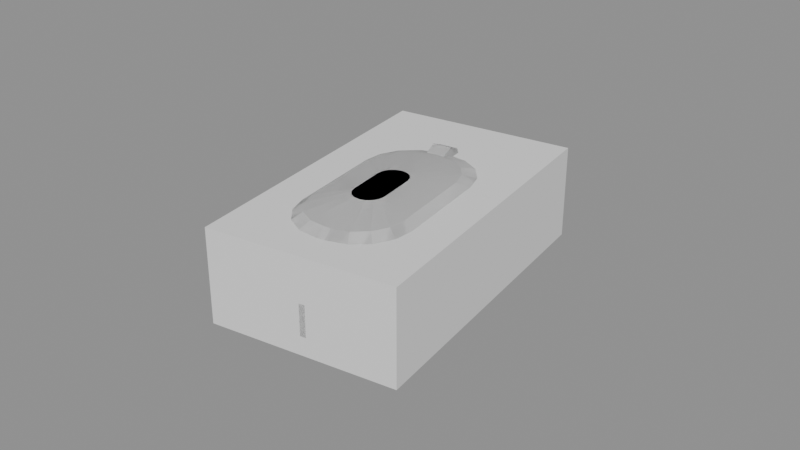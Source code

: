 # Source: mouse.blend  (saved by Blender 4.5.87; exported with 4.5.12 LTS)
import bpy
from mathutils import Matrix  # noqa: F401  (used for matrix-valued properties, if any)

bpy.ops.wm.read_factory_settings(use_empty=True)
scene = bpy.context.scene
scene.name = 'Scene'

# ---- collections
col_a = bpy.data.collections.new('a'); scene.collection.children.link(col_a)
col_b = bpy.data.collections.new('b'); scene.collection.children.link(col_b)
col_c = bpy.data.collections.new('c'); scene.collection.children.link(col_c)

# ---- materials (node trees are filled in below, after node groups)
mat_grey6 = bpy.data.materials.new('grey6')
mat_greylight7 = bpy.data.materials.new('greyLight7')
mat_grey5 = bpy.data.materials.new('grey5')
mat_warmgreylight = bpy.data.materials.new('warmGreyLight')
mat_coolgrey3 = bpy.data.materials.new('coolGrey3')

# ---- material node trees

# ---- meshes
me_a_body = bpy.data.meshes.new('a_body')
me_a_body.from_pydata([(-0.02275, -0.05369, 0.0), (-0.02275, -0.05369, 0.03), (-0.03667, 0.04534, 0.0), (-0.03667, 0.04534, 0.03), (0.03667, -0.04534, 0.0), (0.03667, -0.04534, 0.03), (0.02275, 0.05369, 0.0), (0.02275, 0.05369, 0.03)], [], [(0, 1, 3, 2), (2, 3, 7, 6), (6, 7, 5, 4), (4, 5, 1, 0), (2, 6, 4, 0), (7, 3, 1, 5)])
me_a_body.materials.append(mat_grey6)
me_a_body.update()
me_b_body = bpy.data.meshes.new('b_body')
me_b_body.from_pydata([(0.02156, 0.02626, -5.96e-08), (0.01873, 0.03436, -5.96e-08), (0.01301, 0.04076, -5.96e-08), (0.005278, 0.04449, -5.96e-08), (-0.003292, 0.04498, -5.96e-08), (-0.009234, 0.04414, -5.96e-08), (-0.01734, 0.04131, -5.96e-08), (-0.02374, 0.0356, -5.96e-08), (-0.02747, 0.02787, -5.96e-08), (-0.02796, 0.0193, -5.96e-08), (-0.02156, -0.02626, -5.96e-08), (-0.01873, -0.03436, -5.96e-08), (-0.01301, -0.04076, -5.96e-08), (-0.005278, -0.04449, -5.96e-08), (0.003292, -0.04498, -5.96e-08), (0.009234, -0.04414, -5.96e-08), (0.01734, -0.04131, -5.96e-08), (0.02374, -0.0356, -5.96e-08), (0.02747, -0.02787, -5.96e-08), (0.02796, -0.0193, -5.96e-08), (0.02665, 0.02596, 0.006), (0.02304, 0.03628, 0.006), (0.01577, 0.04443, 0.006), (0.005929, 0.04917, 0.006), (-0.004978, 0.04979, 0.006), (-0.008939, 0.04924, 0.006), (-0.01925, 0.04563, 0.006), (-0.0274, 0.03836, 0.006), (-0.03215, 0.02852, 0.006), (-0.03277, 0.01761, 0.006), (-0.02665, -0.02596, 0.006), (-0.02304, -0.03628, 0.006), (-0.01577, -0.04443, 0.006), (-0.005929, -0.04917, 0.006), (0.004978, -0.04979, 0.006), (0.008939, -0.04924, 0.006), (0.01925, -0.04563, 0.006), (0.0274, -0.03836, 0.006), (0.03215, -0.02852, 0.006), (0.03277, -0.01761, 0.006), (0.0258, 0.02483, 0.016), (0.02232, 0.03478, 0.016), (0.01531, 0.04264, 0.016), (0.005818, 0.04721, 0.016), (-0.0047, 0.04781, 0.016), (-0.008661, 0.04725, 0.016), (-0.01861, 0.04378, 0.016), (-0.02647, 0.03677, 0.016), (-0.03104, 0.02728, 0.016), (-0.03164, 0.01676, 0.016), (-0.02552, -0.02681, 0.016), (-0.02204, -0.03676, 0.016), (-0.01503, -0.04462, 0.016), (-0.00554, -0.04919, 0.016), (0.004978, -0.04979, 0.016), (0.008939, -0.04924, 0.016), (0.01889, -0.04576, 0.016), (0.02674, -0.03875, 0.016), (0.03132, -0.02926, 0.016), (0.03192, -0.01874, 0.016), (0.02154, 0.01918, 0.026), (0.01871, 0.02729, 0.026), (0.01299, 0.03369, 0.026), (0.005262, 0.03742, 0.026), (-0.003308, 0.03791, 0.026), (-0.007269, 0.03735, 0.026), (-0.01537, 0.03452, 0.026), (-0.02178, 0.02881, 0.026), (-0.02551, 0.02107, 0.026), (-0.02599, 0.0125, 0.026), (-0.02043, -0.02711, 0.026), (-0.0176, -0.03521, 0.026), (-0.01188, -0.04161, 0.026), (-0.004149, -0.04534, 0.026), (0.004421, -0.04583, 0.026), (0.008382, -0.04527, 0.026), (0.01649, -0.04244, 0.026), (0.02289, -0.03673, 0.026), (0.02662, -0.029, 0.026), (0.02711, -0.02043, 0.026), (0.01402, 0.008029, 0.032), (0.01222, 0.01319, 0.032), (0.008581, 0.01726, 0.032), (0.003661, 0.01963, 0.032), (-0.001793, 0.01994, 0.032), (-0.003774, 0.01967, 0.032), (-0.008931, 0.01787, 0.032), (-0.01301, 0.01423, 0.032), (-0.01538, 0.009308, 0.032), (-0.01569, 0.003854, 0.032), (-0.01179, -0.02387, 0.032), (-0.009991, -0.02903, 0.032), (-0.006354, -0.03311, 0.032), (-0.001434, -0.03548, 0.032), (0.00402, -0.03579, 0.032), (0.006001, -0.03551, 0.032), (0.01116, -0.03371, 0.032), (0.01523, -0.03007, 0.032), (0.01761, -0.02515, 0.032), (0.01792, -0.0197, 0.032), (0.005507, -0.003255, 0.034), (0.004865, -0.001417, 0.034), (0.003568, 3.541e-05, 0.034), (0.001815, 0.0008813, 0.034), (-0.0001293, 0.0009917, 0.034), (-0.0001491, 0.0009889, 0.034), (-0.001987, 0.000347, 0.034), (-0.00344, -0.0009495, 0.034), (-0.004286, -0.002703, 0.034), (-0.004396, -0.004647, 0.034), (-0.002723, -0.01655, 0.034), (-0.002081, -0.01839, 0.034), (-0.0007848, -0.01984, 0.034), (0.0009689, -0.02069, 0.034), (0.002913, -0.0208, 0.034), (0.002933, -0.02079, 0.034), (0.004771, -0.02015, 0.034), (0.006223, -0.01886, 0.034), (0.007069, -0.0171, 0.034), (0.00718, -0.01516, 0.034)], [], [(0, 1, 21, 20), (1, 2, 22, 21), (2, 3, 23, 22), (3, 4, 24, 23), (4, 5, 25, 24), (5, 6, 26, 25), (6, 7, 27, 26), (7, 8, 28, 27), (8, 9, 29, 28), (9, 10, 30, 29), (10, 11, 31, 30), (11, 12, 32, 31), (12, 13, 33, 32), (13, 14, 34, 33), (14, 15, 35, 34), (15, 16, 36, 35), (16, 17, 37, 36), (17, 18, 38, 37), (18, 19, 39, 38), (19, 0, 20, 39), (20, 21, 41, 40), (21, 22, 42, 41), (22, 23, 43, 42), (23, 24, 44, 43), (24, 25, 45, 44), (25, 26, 46, 45), (26, 27, 47, 46), (27, 28, 48, 47), (28, 29, 49, 48), (29, 30, 50, 49), (30, 31, 51, 50), (31, 32, 52, 51), (32, 33, 53, 52), (33, 34, 54, 53), (34, 35, 55, 54), (35, 36, 56, 55), (36, 37, 57, 56), (37, 38, 58, 57), (38, 39, 59, 58), (39, 20, 40, 59), (40, 41, 61, 60), (41, 42, 62, 61), (42, 43, 63, 62), (43, 44, 64, 63), (44, 45, 65, 64), (45, 46, 66, 65), (46, 47, 67, 66), (47, 48, 68, 67), (48, 49, 69, 68), (49, 50, 70, 69), (50, 51, 71, 70), (51, 52, 72, 71), (52, 53, 73, 72), (53, 54, 74, 73), (54, 55, 75, 74), (55, 56, 76, 75), (56, 57, 77, 76), (57, 58, 78, 77), (58, 59, 79, 78), (59, 40, 60, 79), (60, 61, 81, 80), (61, 62, 82, 81), (62, 63, 83, 82), (63, 64, 84, 83), (64, 65, 85, 84), (65, 66, 86, 85), (66, 67, 87, 86), (67, 68, 88, 87), (68, 69, 89, 88), (69, 70, 90, 89), (70, 71, 91, 90), (71, 72, 92, 91), (72, 73, 93, 92), (73, 74, 94, 93), (74, 75, 95, 94), (75, 76, 96, 95), (76, 77, 97, 96), (77, 78, 98, 97), (78, 79, 99, 98), (79, 60, 80, 99), (80, 81, 101, 100), (81, 82, 102, 101), (82, 83, 103, 102), (83, 84, 104, 103), (84, 85, 105, 104), (85, 86, 106, 105), (86, 87, 107, 106), (87, 88, 108, 107), (88, 89, 109, 108), (89, 90, 110, 109), (90, 91, 111, 110), (91, 92, 112, 111), (92, 93, 113, 112), (93, 94, 114, 113), (94, 95, 115, 114), (95, 96, 116, 115), (96, 97, 117, 116), (97, 98, 118, 117), (98, 99, 119, 118), (99, 80, 100, 119), (19, 18, 17, 16, 15, 14, 13, 12, 11, 10, 9, 8, 7, 6, 5, 4, 3, 2, 1, 0), (100, 101, 102, 103, 104, 105, 106, 107, 108, 109, 110, 111, 112, 113, 114, 115, 116, 117, 118, 119)])
me_b_body.polygons.foreach_set('use_smooth', [True] * 102)
me_b_body.materials.append(mat_greylight7)
me_b_body.update()
me_b_wheel = bpy.data.meshes.new('b_wheel')
me_b_wheel.from_pydata([(-0.007146, 0.02929, 0.0275), (-0.001204, 0.03013, 0.0275), (-0.006901, 0.02755, 0.02326), (-0.0009598, 0.02839, 0.02326), (-0.006311, 0.02335, 0.0215), (-0.0003694, 0.02418, 0.0215), (-0.00572, 0.01915, 0.02326), (0.0002211, 0.01998, 0.02326), (-0.005476, 0.01741, 0.0275), (0.0004657, 0.01824, 0.0275), (-0.00572, 0.01915, 0.03174), (0.0002211, 0.01998, 0.03174), (-0.006311, 0.02335, 0.0335), (-0.0003694, 0.02418, 0.0335), (-0.006901, 0.02755, 0.03174), (-0.0009598, 0.02839, 0.03174)], [], [(0, 1, 3, 2), (2, 3, 5, 4), (4, 5, 7, 6), (6, 7, 9, 8), (8, 9, 11, 10), (10, 11, 13, 12), (3, 1, 15, 13, 11, 9, 7, 5), (12, 13, 15, 14), (14, 15, 1, 0), (0, 2, 4, 6, 8, 10, 12, 14)])
me_b_wheel.polygons.foreach_set('use_smooth', [True] * 10)
_k = set([(0, 1), (0, 2), (0, 14), (1, 3), (1, 15), (2, 3), (2, 4), (3, 5), (4, 5), (4, 6), (5, 7), (6, 7), (6, 8), (7, 9), (8, 9), (8, 10), (9, 11), (10, 11), (10, 12), (11, 13), (12, 13), (12, 14), (13, 15), (14, 15)])
me_b_wheel.attributes.new('sharp_edge', 'BOOLEAN', 'EDGE').data.foreach_set('value', [ (min(e.vertices), max(e.vertices)) in _k for e in me_b_wheel.edges])
me_b_wheel.materials.append(mat_grey5)
me_b_wheel.update()
me_c_body = bpy.data.meshes.new('c_body')
me_c_body.from_pydata([(0.02156, 0.02626, -5.96e-08), (0.01873, 0.03436, -5.96e-08), (0.01301, 0.04076, -5.96e-08), (0.005278, 0.04449, -5.96e-08), (-0.003292, 0.04498, -5.96e-08), (-0.009234, 0.04414, -5.96e-08), (-0.01734, 0.04131, -5.96e-08), (-0.02374, 0.0356, -5.96e-08), (-0.02747, 0.02787, -5.96e-08), (-0.02796, 0.0193, -5.96e-08), (-0.02156, -0.02626, -5.96e-08), (-0.01873, -0.03436, -5.96e-08), (-0.01301, -0.04076, -5.96e-08), (-0.005278, -0.04449, -5.96e-08), (0.003292, -0.04498, -5.96e-08), (0.009234, -0.04414, -5.96e-08), (0.01734, -0.04131, -5.96e-08), (0.02374, -0.0356, -5.96e-08), (0.02747, -0.02787, -5.96e-08), (0.02796, -0.0193, -5.96e-08), (0.02665, 0.02596, 0.006), (0.02304, 0.03628, 0.006), (0.01577, 0.04443, 0.006), (0.005929, 0.04917, 0.006), (-0.004978, 0.04979, 0.006), (-0.008939, 0.04924, 0.006), (-0.01925, 0.04563, 0.006), (-0.0274, 0.03836, 0.006), (-0.03215, 0.02852, 0.006), (-0.03277, 0.01761, 0.006), (-0.02665, -0.02596, 0.006), (-0.02304, -0.03628, 0.006), (-0.01577, -0.04443, 0.006), (-0.005929, -0.04917, 0.006), (0.004978, -0.04979, 0.006), (0.008939, -0.04924, 0.006), (0.01925, -0.04563, 0.006), (0.0274, -0.03836, 0.006), (0.03215, -0.02852, 0.006), (0.03277, -0.01761, 0.006), (0.0258, 0.02483, 0.016), (0.02232, 0.03478, 0.016), (0.01531, 0.04264, 0.016), (0.005818, 0.04721, 0.016), (-0.0047, 0.04781, 0.016), (-0.008661, 0.04725, 0.016), (-0.01861, 0.04378, 0.016), (-0.02647, 0.03677, 0.016), (-0.03104, 0.02728, 0.016), (-0.03164, 0.01676, 0.016), (-0.02552, -0.02681, 0.016), (-0.02204, -0.03676, 0.016), (-0.01503, -0.04462, 0.016), (-0.00554, -0.04919, 0.016), (0.004978, -0.04979, 0.016), (0.008939, -0.04924, 0.016), (0.01889, -0.04576, 0.016), (0.02674, -0.03875, 0.016), (0.03132, -0.02926, 0.016), (0.03192, -0.01874, 0.016), (0.02154, 0.01918, 0.026), (0.01871, 0.02729, 0.026), (0.01299, 0.03369, 0.026), (0.005262, 0.03742, 0.026), (-0.003308, 0.03791, 0.026), (-0.007269, 0.03735, 0.026), (-0.01537, 0.03452, 0.026), (-0.02178, 0.02881, 0.026), (-0.02551, 0.02107, 0.026), (-0.02599, 0.0125, 0.026), (-0.02043, -0.02711, 0.026), (-0.0176, -0.03521, 0.026), (-0.01188, -0.04161, 0.026), (-0.004149, -0.04534, 0.026), (0.004421, -0.04583, 0.026), (0.008382, -0.04527, 0.026), (0.01649, -0.04244, 0.026), (0.02289, -0.03673, 0.026), (0.02662, -0.029, 0.026), (0.02711, -0.02043, 0.026), (0.01402, 0.008029, 0.032), (0.01222, 0.01319, 0.032), (0.008581, 0.01726, 0.032), (0.003661, 0.01963, 0.032), (-0.001793, 0.01994, 0.032), (-0.003774, 0.01967, 0.032), (-0.008931, 0.01787, 0.032), (-0.01301, 0.01423, 0.032), (-0.01538, 0.009308, 0.032), (-0.01569, 0.003854, 0.032), (-0.01179, -0.02387, 0.032), (-0.009991, -0.02903, 0.032), (-0.006354, -0.03311, 0.032), (-0.001434, -0.03548, 0.032), (0.00402, -0.03579, 0.032), (0.006001, -0.03551, 0.032), (0.01116, -0.03371, 0.032), (0.01523, -0.03007, 0.032), (0.01761, -0.02515, 0.032), (0.01792, -0.0197, 0.032), (0.005507, -0.003255, 0.034), (0.004865, -0.001417, 0.034), (0.003568, 3.541e-05, 0.034), (0.001815, 0.0008813, 0.034), (-0.0001293, 0.0009917, 0.034), (-0.0001491, 0.0009889, 0.034), (-0.001987, 0.000347, 0.034), (-0.00344, -0.0009495, 0.034), (-0.004286, -0.002703, 0.034), (-0.004396, -0.004647, 0.034), (-0.002723, -0.01655, 0.034), (-0.002081, -0.01839, 0.034), (-0.0007848, -0.01984, 0.034), (0.0009689, -0.02069, 0.034), (0.002913, -0.0208, 0.034), (0.002933, -0.02079, 0.034), (0.004771, -0.02015, 0.034), (0.006223, -0.01886, 0.034), (0.007069, -0.0171, 0.034), (0.00718, -0.01516, 0.034)], [], [(0, 1, 21, 20), (1, 2, 22, 21), (2, 3, 23, 22), (3, 4, 24, 23), (4, 5, 25, 24), (5, 6, 26, 25), (6, 7, 27, 26), (7, 8, 28, 27), (8, 9, 29, 28), (9, 10, 30, 29), (10, 11, 31, 30), (11, 12, 32, 31), (12, 13, 33, 32), (13, 14, 34, 33), (14, 15, 35, 34), (15, 16, 36, 35), (16, 17, 37, 36), (17, 18, 38, 37), (18, 19, 39, 38), (19, 0, 20, 39), (20, 21, 41, 40), (21, 22, 42, 41), (22, 23, 43, 42), (23, 24, 44, 43), (24, 25, 45, 44), (25, 26, 46, 45), (26, 27, 47, 46), (27, 28, 48, 47), (28, 29, 49, 48), (29, 30, 50, 49), (30, 31, 51, 50), (31, 32, 52, 51), (32, 33, 53, 52), (33, 34, 54, 53), (34, 35, 55, 54), (35, 36, 56, 55), (36, 37, 57, 56), (37, 38, 58, 57), (38, 39, 59, 58), (39, 20, 40, 59), (40, 41, 61, 60), (41, 42, 62, 61), (42, 43, 63, 62), (43, 44, 64, 63), (44, 45, 65, 64), (45, 46, 66, 65), (46, 47, 67, 66), (47, 48, 68, 67), (48, 49, 69, 68), (49, 50, 70, 69), (50, 51, 71, 70), (51, 52, 72, 71), (52, 53, 73, 72), (53, 54, 74, 73), (54, 55, 75, 74), (55, 56, 76, 75), (56, 57, 77, 76), (57, 58, 78, 77), (58, 59, 79, 78), (59, 40, 60, 79), (60, 61, 81, 80), (61, 62, 82, 81), (62, 63, 83, 82), (63, 64, 84, 83), (64, 65, 85, 84), (65, 66, 86, 85), (66, 67, 87, 86), (67, 68, 88, 87), (68, 69, 89, 88), (69, 70, 90, 89), (70, 71, 91, 90), (71, 72, 92, 91), (72, 73, 93, 92), (73, 74, 94, 93), (74, 75, 95, 94), (75, 76, 96, 95), (76, 77, 97, 96), (77, 78, 98, 97), (78, 79, 99, 98), (79, 60, 80, 99), (80, 81, 101, 100), (81, 82, 102, 101), (82, 83, 103, 102), (83, 84, 104, 103), (84, 85, 105, 104), (85, 86, 106, 105), (86, 87, 107, 106), (87, 88, 108, 107), (88, 89, 109, 108), (89, 90, 110, 109), (90, 91, 111, 110), (91, 92, 112, 111), (92, 93, 113, 112), (93, 94, 114, 113), (94, 95, 115, 114), (95, 96, 116, 115), (96, 97, 117, 116), (97, 98, 118, 117), (98, 99, 119, 118), (99, 80, 100, 119), (19, 18, 17, 16, 15, 14, 13, 12, 11, 10, 9, 8, 7, 6, 5, 4, 3, 2, 1, 0), (100, 101, 102, 103, 104, 105, 106, 107, 108, 109, 110, 111, 112, 113, 114, 115, 116, 117, 118, 119)])
me_c_body.materials.append(mat_warmgreylight)
me_c_body.update()
me_c_wheel = bpy.data.meshes.new('c_wheel')
me_c_wheel.from_pydata([(-0.007146, 0.02929, 0.0275), (-0.001204, 0.03013, 0.0275), (-0.006901, 0.02755, 0.02326), (-0.0009598, 0.02839, 0.02326), (-0.006311, 0.02335, 0.0215), (-0.0003694, 0.02418, 0.0215), (-0.00572, 0.01915, 0.02326), (0.0002211, 0.01998, 0.02326), (-0.005476, 0.01741, 0.0275), (0.0004657, 0.01824, 0.0275), (-0.00572, 0.01915, 0.03174), (0.0002211, 0.01998, 0.03174), (-0.006311, 0.02335, 0.0335), (-0.0003694, 0.02418, 0.0335), (-0.006901, 0.02755, 0.03174), (-0.0009598, 0.02839, 0.03174)], [], [(0, 1, 3, 2), (2, 3, 5, 4), (4, 5, 7, 6), (6, 7, 9, 8), (8, 9, 11, 10), (10, 11, 13, 12), (3, 1, 15, 13, 11, 9, 7, 5), (12, 13, 15, 14), (14, 15, 1, 0), (0, 2, 4, 6, 8, 10, 12, 14)])
_k = set([(0, 1), (0, 2), (0, 14), (1, 3), (1, 15), (2, 3), (2, 4), (3, 5), (4, 5), (4, 6), (5, 7), (6, 7), (6, 8), (7, 9), (8, 9), (8, 10), (9, 11), (10, 11), (10, 12), (11, 13), (12, 13), (12, 14), (13, 15), (14, 15)])
me_c_wheel.attributes.new('sharp_edge', 'BOOLEAN', 'EDGE').data.foreach_set('value', [ (min(e.vertices), max(e.vertices)) in _k for e in me_c_wheel.edges])
me_c_wheel.materials.append(mat_coolgrey3)
me_c_wheel.update()

# ---- objects
ob_a_body = bpy.data.objects.new('a_body', me_a_body)
ob_b_body = bpy.data.objects.new('b_body', me_b_body)
ob_b_wheel = bpy.data.objects.new('b_wheel', me_b_wheel)
ob_c_body = bpy.data.objects.new('c_body', me_c_body)
ob_c_wheel = bpy.data.objects.new('c_wheel', me_c_wheel)

# ---- transforms, parenting, visibility, modifiers, constraints
ob_a_body.location = (0.0, 0.0, 0.0)
ob_b_body.location = (0.0, 0.0, 0.0)
ob_b_wheel.location = (0.0, 0.0, 0.0)
ob_c_body.location = (0.0, 0.0, 0.0)
ob_c_wheel.location = (0.0, 0.0, 0.0)

# ---- collection membership
col_a.objects.link(ob_a_body)
col_b.objects.link(ob_b_body)
col_b.objects.link(ob_b_wheel)
col_c.objects.link(ob_c_body)
col_c.objects.link(ob_c_wheel)

# ---- scene / render settings (as saved in the file)
scene.frame_start = 1; scene.frame_end = 250; scene.frame_set(1)
scene.render.engine = 'BLENDER_EEVEE_NEXT'
bpy.context.view_layer.update()

# ---- added for rendering (the .blend has no active camera and no usable light): camera, sun + grey world if the file has none
cam_auto = bpy.data.cameras.new('AutoCamera')
cam_auto.lens = 50.0
cam_auto.sensor_width = 36.0
cam_auto.clip_end = 1000.0
ob_auto_camera = bpy.data.objects.new('AutoCamera', cam_auto)
scene.collection.objects.link(ob_auto_camera)
ob_auto_camera.location = (0.185045, -0.222054, 0.165036)
ob_auto_camera.rotation_euler = (1.09748, -7.21219e-08, 0.694738)
scene.camera = ob_auto_camera
light_auto_sun = bpy.data.lights.new('AutoSun', 'SUN')
light_auto_sun.energy = 3.0
light_auto_sun.angle = 0.0523599
ob_auto_sun = bpy.data.objects.new('AutoSun', light_auto_sun)
scene.collection.objects.link(ob_auto_sun)
ob_auto_sun.rotation_euler = (0.872665, 0.174533, 0.523599)
if scene.world is None:
    world_auto = bpy.data.worlds.new('AutoWorld')
    world_auto.color = (0.3, 0.3, 0.3)
    scene.world = world_auto
bpy.context.view_layer.update()
